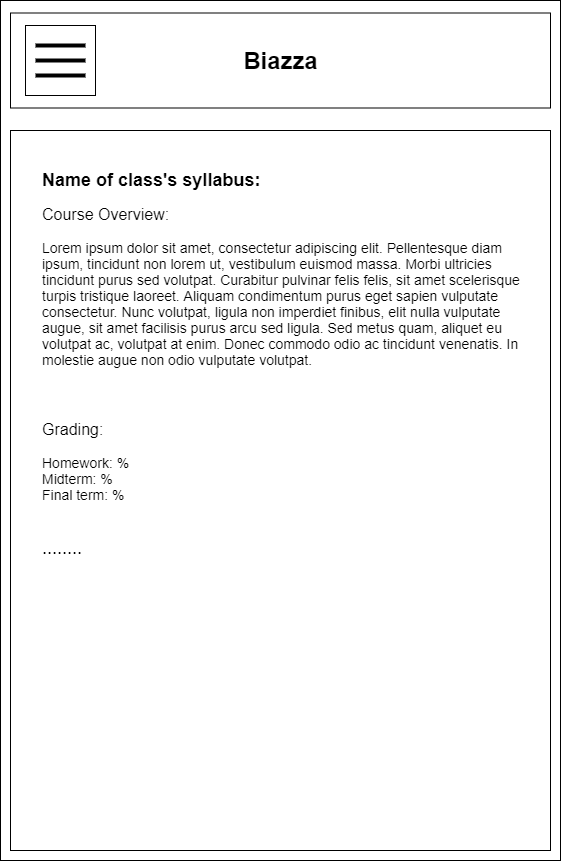

The diagram above was exported from draw.io. Its source (the exported page's mxGraphModel, read from the mxfile embedded in the PNG):
<mxGraphModel dx="1038" dy="548" grid="1" gridSize="10" guides="1" tooltips="1" connect="1" arrows="1" fold="1" page="1" pageScale="1" pageWidth="850" pageHeight="1100" math="0" shadow="0">
  <root>
    <mxCell id="0" />
    <mxCell id="1" parent="0" />
    <mxCell id="2" value="" style="rounded=0;whiteSpace=wrap;html=1;" vertex="1" parent="1">
      <mxGeometry x="150" y="60" width="560" height="860" as="geometry" />
    </mxCell>
    <mxCell id="3" value="" style="rounded=0;whiteSpace=wrap;html=1;" vertex="1" parent="1">
      <mxGeometry x="160" y="72.5" width="540" height="95" as="geometry" />
    </mxCell>
    <mxCell id="4" value="Biazza" style="text;strokeColor=none;fillColor=none;html=1;fontSize=24;fontStyle=1;verticalAlign=middle;align=center;" vertex="1" parent="1">
      <mxGeometry x="380" y="100" width="100" height="40" as="geometry" />
    </mxCell>
    <mxCell id="5" value="" style="whiteSpace=wrap;html=1;aspect=fixed;" vertex="1" parent="1">
      <mxGeometry x="175" y="85" width="70" height="70" as="geometry" />
    </mxCell>
    <mxCell id="6" value="" style="line;strokeWidth=4;html=1;perimeter=backbonePerimeter;points=[];outlineConnect=0;" vertex="1" parent="1">
      <mxGeometry x="185" y="100" width="50" height="10" as="geometry" />
    </mxCell>
    <mxCell id="7" value="" style="line;strokeWidth=4;html=1;perimeter=backbonePerimeter;points=[];outlineConnect=0;" vertex="1" parent="1">
      <mxGeometry x="185" y="115" width="50" height="10" as="geometry" />
    </mxCell>
    <mxCell id="8" value="" style="line;strokeWidth=4;html=1;perimeter=backbonePerimeter;points=[];outlineConnect=0;" vertex="1" parent="1">
      <mxGeometry x="185" y="130" width="50" height="10" as="geometry" />
    </mxCell>
    <mxCell id="9" value="" style="rounded=0;whiteSpace=wrap;html=1;" vertex="1" parent="1">
      <mxGeometry x="160" y="190" width="540" height="720" as="geometry" />
    </mxCell>
    <mxCell id="10" value="&lt;font style=&quot;font-size: 18px&quot;&gt;&lt;b&gt;Name of class's syllabus:&lt;/b&gt;&lt;/font&gt;&lt;br&gt;&lt;br&gt;&lt;font style=&quot;font-size: 16px&quot;&gt;Course Overview:&lt;/font&gt;&lt;br&gt;&lt;span style=&quot;font-family: &amp;#34;open sans&amp;#34; , &amp;#34;arial&amp;#34; , sans-serif ; text-align: justify ; background-color: rgb(255 , 255 , 255)&quot;&gt;&lt;font style=&quot;font-size: 14px&quot;&gt;&lt;br&gt;Lorem ipsum dolor sit amet, consectetur adipiscing elit. Pellentesque diam ipsum, tincidunt non lorem ut, vestibulum euismod massa. Morbi ultricies tincidunt purus sed volutpat. Curabitur pulvinar felis felis, sit amet scelerisque turpis tristique laoreet. Aliquam condimentum purus eget sapien vulputate consectetur. Nunc volutpat, ligula non imperdiet finibus, elit nulla vulputate augue, sit amet facilisis purus arcu sed ligula. Sed metus quam, aliquet eu volutpat ac, volutpat at enim. Donec commodo odio ac tincidunt venenatis. In molestie augue non odio vulputate volutpat.&lt;br&gt;&lt;/font&gt;&lt;/span&gt;&lt;br style=&quot;font-size: 16px&quot;&gt;&lt;br style=&quot;font-size: 16px&quot;&gt;&lt;br&gt;&lt;font style=&quot;font-size: 16px&quot;&gt;Grading:&lt;br&gt;&lt;/font&gt;&lt;br style=&quot;font-size: 14px&quot;&gt;&lt;font style=&quot;font-size: 14px&quot;&gt;Homework: %&lt;br&gt;Midterm: %&lt;br&gt;Final term: %&lt;/font&gt;&lt;br&gt;&lt;br&gt;&lt;br style=&quot;font-size: 18px&quot;&gt;&lt;font style=&quot;font-size: 18px&quot;&gt;........&lt;/font&gt;&lt;br style=&quot;font-size: 18px&quot;&gt;&lt;br&gt;&lt;br&gt;&lt;div&gt;&lt;br&gt;&lt;/div&gt;&lt;div&gt;&lt;br&gt;&lt;/div&gt;&lt;div&gt;&lt;br&gt;&lt;/div&gt;&lt;div&gt;&lt;br&gt;&lt;/div&gt;&lt;div&gt;&lt;br&gt;&lt;/div&gt;&lt;div&gt;&lt;br&gt;&lt;/div&gt;&lt;div&gt;&lt;br&gt;&lt;/div&gt;&lt;div&gt;&lt;br&gt;&lt;/div&gt;&lt;div&gt;&lt;br&gt;&lt;/div&gt;&lt;div&gt;&lt;br&gt;&lt;/div&gt;&lt;div&gt;&lt;br&gt;&lt;/div&gt;&lt;div&gt;&lt;br&gt;&lt;/div&gt;&lt;div&gt;&lt;br&gt;&lt;/div&gt;&lt;div&gt;&lt;br&gt;&lt;/div&gt;&lt;div&gt;&lt;br&gt;&lt;/div&gt;" style="text;html=1;strokeColor=none;fillColor=none;align=left;verticalAlign=middle;whiteSpace=wrap;rounded=0;" vertex="1" parent="1">
      <mxGeometry x="190" y="220" width="480" height="650" as="geometry" />
    </mxCell>
  </root>
</mxGraphModel>